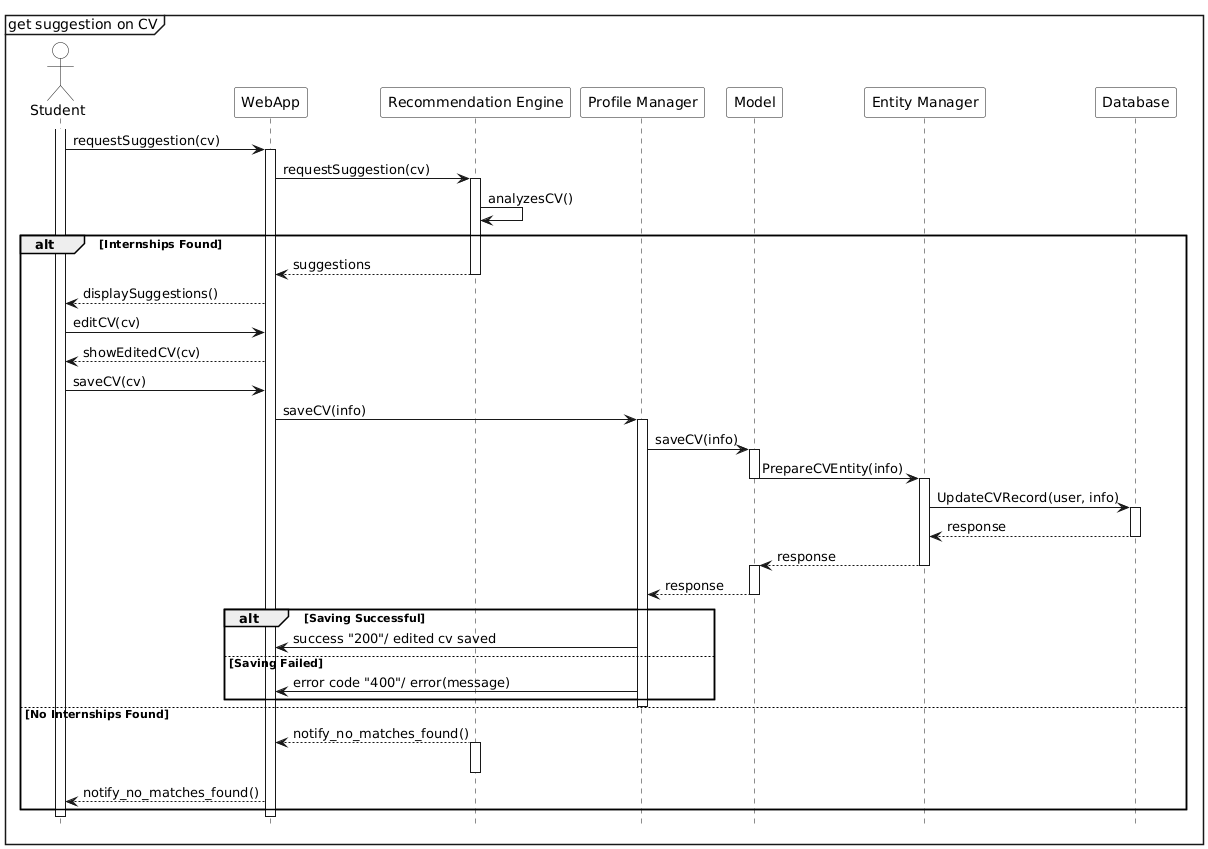

The diagram above was rendered by PlantUML. Its source (embedded in the PNG):
@startuml
mainframe get suggestion on CV
hide footbox
actor Student as S #ffffff
participant WebApp as W #ffffff
participant "Recommendation Engine" as RE #ffffff
participant "Profile Manager" as PM #ffffff
participant Model as M #ffffff
participant "Entity Manager" as EM #ffffff
participant Database as D #ffffff

activate S
S -> W: requestSuggestion(cv)
activate W
W -> RE: requestSuggestion(cv)
activate RE
RE -> RE: analyzesCV()

alt Internships Found
    RE --> W: suggestions
    deactivate RE
    W --> S: displaySuggestions()

    S -> W: editCV(cv)
    W --> S: showEditedCV(cv)


    S -> W: saveCV(cv)
    W -> PM: saveCV(info)
    activate PM
    PM -> M: saveCV(info)
    activate M
    M -> EM: PrepareCVEntity(info)
    deactivate M
    activate EM
    EM -> D: UpdateCVRecord(user, info)
    activate D
    D --> EM: response
    deactivate D
    EM --> M: response
    deactivate EM
    activate M 
    M --> PM: response
    deactivate M


    alt Saving Successful
        PM -> W: success "200"/ edited cv saved
    else Saving Failed
        PM -> W: error code "400"/ error(message)
    end
    deactivate PM

else No Internships Found
    RE --> W: notify_no_matches_found()
    activate RE
    deactivate RE
    W --> S: notify_no_matches_found() 
end

deactivate W
deactivate S
@enduml